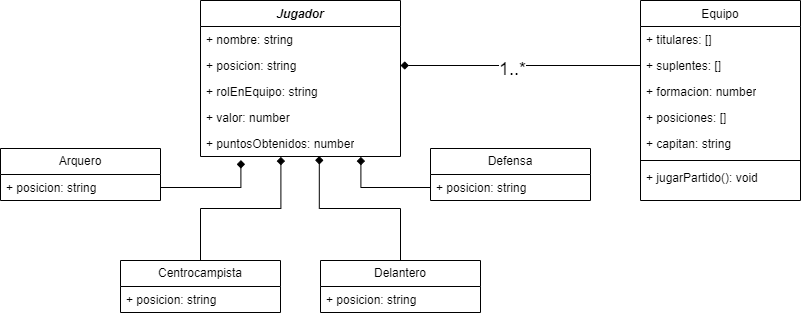

The diagram above was exported from draw.io. Its source (the exported page's mxGraphModel, read from the mxfile embedded in the PNG):
<mxGraphModel dx="1009" dy="539" grid="1" gridSize="10" guides="1" tooltips="1" connect="1" arrows="1" fold="1" page="1" pageScale="1" pageWidth="827" pageHeight="1169" math="0" shadow="0">
  <root>
    <mxCell id="WIyWlLk6GJQsqaUBKTNV-0" />
    <mxCell id="WIyWlLk6GJQsqaUBKTNV-1" parent="WIyWlLk6GJQsqaUBKTNV-0" />
    <mxCell id="JLb1Sn7pdqiBT5v98SNK-7" value="&lt;span style=&quot;font-weight: 400;&quot;&gt;Equipo&lt;/span&gt;" style="swimlane;fontStyle=1;align=center;verticalAlign=top;childLayout=stackLayout;horizontal=1;startSize=26;horizontalStack=0;resizeParent=1;resizeParentMax=0;resizeLast=0;collapsible=1;marginBottom=0;whiteSpace=wrap;html=1;" parent="WIyWlLk6GJQsqaUBKTNV-1" vertex="1">
      <mxGeometry x="640" y="40" width="160" height="200" as="geometry" />
    </mxCell>
    <mxCell id="JLb1Sn7pdqiBT5v98SNK-2" value="+ titulares: []" style="text;strokeColor=none;fillColor=none;align=left;verticalAlign=top;spacingLeft=4;spacingRight=4;overflow=hidden;rotatable=0;points=[[0,0.5],[1,0.5]];portConstraint=eastwest;whiteSpace=wrap;html=1;" parent="JLb1Sn7pdqiBT5v98SNK-7" vertex="1">
      <mxGeometry y="26" width="160" height="26" as="geometry" />
    </mxCell>
    <mxCell id="2GMctrMXPWV-1q9oTD7P-8" value="+ suplentes: []" style="text;strokeColor=none;fillColor=none;align=left;verticalAlign=top;spacingLeft=4;spacingRight=4;overflow=hidden;rotatable=0;points=[[0,0.5],[1,0.5]];portConstraint=eastwest;whiteSpace=wrap;html=1;" parent="JLb1Sn7pdqiBT5v98SNK-7" vertex="1">
      <mxGeometry y="52" width="160" height="26" as="geometry" />
    </mxCell>
    <mxCell id="JLb1Sn7pdqiBT5v98SNK-32" value="+ formacion: number" style="text;strokeColor=none;fillColor=none;align=left;verticalAlign=top;spacingLeft=4;spacingRight=4;overflow=hidden;rotatable=0;points=[[0,0.5],[1,0.5]];portConstraint=eastwest;whiteSpace=wrap;html=1;" parent="JLb1Sn7pdqiBT5v98SNK-7" vertex="1">
      <mxGeometry y="78" width="160" height="26" as="geometry" />
    </mxCell>
    <mxCell id="JLb1Sn7pdqiBT5v98SNK-3" value="+ posiciones: []" style="text;strokeColor=none;fillColor=none;align=left;verticalAlign=top;spacingLeft=4;spacingRight=4;overflow=hidden;rotatable=0;points=[[0,0.5],[1,0.5]];portConstraint=eastwest;whiteSpace=wrap;html=1;" parent="JLb1Sn7pdqiBT5v98SNK-7" vertex="1">
      <mxGeometry y="104" width="160" height="26" as="geometry" />
    </mxCell>
    <mxCell id="JLb1Sn7pdqiBT5v98SNK-4" value="+ capitan: string" style="text;strokeColor=none;fillColor=none;align=left;verticalAlign=top;spacingLeft=4;spacingRight=4;overflow=hidden;rotatable=0;points=[[0,0.5],[1,0.5]];portConstraint=eastwest;whiteSpace=wrap;html=1;" parent="JLb1Sn7pdqiBT5v98SNK-7" vertex="1">
      <mxGeometry y="130" width="160" height="26" as="geometry" />
    </mxCell>
    <mxCell id="JLb1Sn7pdqiBT5v98SNK-9" value="" style="line;strokeWidth=1;fillColor=none;align=left;verticalAlign=middle;spacingTop=-1;spacingLeft=3;spacingRight=3;rotatable=0;labelPosition=right;points=[];portConstraint=eastwest;strokeColor=inherit;" parent="JLb1Sn7pdqiBT5v98SNK-7" vertex="1">
      <mxGeometry y="156" width="160" height="8" as="geometry" />
    </mxCell>
    <mxCell id="JLb1Sn7pdqiBT5v98SNK-10" value="+ jugarPartido(): void" style="text;strokeColor=none;fillColor=none;align=left;verticalAlign=top;spacingLeft=4;spacingRight=4;overflow=hidden;rotatable=0;points=[[0,0.5],[1,0.5]];portConstraint=eastwest;whiteSpace=wrap;html=1;" parent="JLb1Sn7pdqiBT5v98SNK-7" vertex="1">
      <mxGeometry y="164" width="160" height="36" as="geometry" />
    </mxCell>
    <mxCell id="JLb1Sn7pdqiBT5v98SNK-12" value="&lt;i style=&quot;&quot;&gt;Jugador&lt;/i&gt;" style="swimlane;fontStyle=1;align=center;verticalAlign=top;childLayout=stackLayout;horizontal=1;startSize=26;horizontalStack=0;resizeParent=1;resizeParentMax=0;resizeLast=0;collapsible=1;marginBottom=0;whiteSpace=wrap;html=1;" parent="WIyWlLk6GJQsqaUBKTNV-1" vertex="1">
      <mxGeometry x="200" y="40" width="200" height="156" as="geometry" />
    </mxCell>
    <mxCell id="JLb1Sn7pdqiBT5v98SNK-13" value="+ nombre: string" style="text;strokeColor=none;fillColor=none;align=left;verticalAlign=top;spacingLeft=4;spacingRight=4;overflow=hidden;rotatable=0;points=[[0,0.5],[1,0.5]];portConstraint=eastwest;whiteSpace=wrap;html=1;" parent="JLb1Sn7pdqiBT5v98SNK-12" vertex="1">
      <mxGeometry y="26" width="200" height="26" as="geometry" />
    </mxCell>
    <mxCell id="JLb1Sn7pdqiBT5v98SNK-18" value="+ posicion: string" style="text;strokeColor=none;fillColor=none;align=left;verticalAlign=top;spacingLeft=4;spacingRight=4;overflow=hidden;rotatable=0;points=[[0,0.5],[1,0.5]];portConstraint=eastwest;whiteSpace=wrap;html=1;" parent="JLb1Sn7pdqiBT5v98SNK-12" vertex="1">
      <mxGeometry y="52" width="200" height="26" as="geometry" />
    </mxCell>
    <mxCell id="JLb1Sn7pdqiBT5v98SNK-25" value="+ rolEnEquipo: string" style="text;strokeColor=none;fillColor=none;align=left;verticalAlign=top;spacingLeft=4;spacingRight=4;overflow=hidden;rotatable=0;points=[[0,0.5],[1,0.5]];portConstraint=eastwest;whiteSpace=wrap;html=1;" parent="JLb1Sn7pdqiBT5v98SNK-12" vertex="1">
      <mxGeometry y="78" width="200" height="26" as="geometry" />
    </mxCell>
    <mxCell id="JLb1Sn7pdqiBT5v98SNK-17" value="+ valor: number" style="text;strokeColor=none;fillColor=none;align=left;verticalAlign=top;spacingLeft=4;spacingRight=4;overflow=hidden;rotatable=0;points=[[0,0.5],[1,0.5]];portConstraint=eastwest;whiteSpace=wrap;html=1;" parent="JLb1Sn7pdqiBT5v98SNK-12" vertex="1">
      <mxGeometry y="104" width="200" height="26" as="geometry" />
    </mxCell>
    <mxCell id="JLb1Sn7pdqiBT5v98SNK-19" value="+ puntosObtenidos: number" style="text;strokeColor=none;fillColor=none;align=left;verticalAlign=top;spacingLeft=4;spacingRight=4;overflow=hidden;rotatable=0;points=[[0,0.5],[1,0.5]];portConstraint=eastwest;whiteSpace=wrap;html=1;" parent="JLb1Sn7pdqiBT5v98SNK-12" vertex="1">
      <mxGeometry y="130" width="200" height="26" as="geometry" />
    </mxCell>
    <mxCell id="JLb1Sn7pdqiBT5v98SNK-26" value="Arquero" style="swimlane;fontStyle=0;childLayout=stackLayout;horizontal=1;startSize=26;fillColor=none;horizontalStack=0;resizeParent=1;resizeParentMax=0;resizeLast=0;collapsible=1;marginBottom=0;whiteSpace=wrap;html=1;" parent="WIyWlLk6GJQsqaUBKTNV-1" vertex="1">
      <mxGeometry y="188" width="160" height="52" as="geometry" />
    </mxCell>
    <mxCell id="JLb1Sn7pdqiBT5v98SNK-27" value="+ posicion: string" style="text;strokeColor=none;fillColor=none;align=left;verticalAlign=top;spacingLeft=4;spacingRight=4;overflow=hidden;rotatable=0;points=[[0,0.5],[1,0.5]];portConstraint=eastwest;whiteSpace=wrap;html=1;" parent="JLb1Sn7pdqiBT5v98SNK-26" vertex="1">
      <mxGeometry y="26" width="160" height="26" as="geometry" />
    </mxCell>
    <mxCell id="J1VOQmSug5vZ-ysjKSrf-1" value="Defensa" style="swimlane;fontStyle=0;childLayout=stackLayout;horizontal=1;startSize=26;fillColor=none;horizontalStack=0;resizeParent=1;resizeParentMax=0;resizeLast=0;collapsible=1;marginBottom=0;whiteSpace=wrap;html=1;" parent="WIyWlLk6GJQsqaUBKTNV-1" vertex="1">
      <mxGeometry x="430" y="188" width="160" height="52" as="geometry" />
    </mxCell>
    <mxCell id="J1VOQmSug5vZ-ysjKSrf-2" value="+ posicion: string" style="text;strokeColor=none;fillColor=none;align=left;verticalAlign=top;spacingLeft=4;spacingRight=4;overflow=hidden;rotatable=0;points=[[0,0.5],[1,0.5]];portConstraint=eastwest;whiteSpace=wrap;html=1;" parent="J1VOQmSug5vZ-ysjKSrf-1" vertex="1">
      <mxGeometry y="26" width="160" height="26" as="geometry" />
    </mxCell>
    <mxCell id="J1VOQmSug5vZ-ysjKSrf-7" value="Centrocampista" style="swimlane;fontStyle=0;childLayout=stackLayout;horizontal=1;startSize=26;fillColor=none;horizontalStack=0;resizeParent=1;resizeParentMax=0;resizeLast=0;collapsible=1;marginBottom=0;whiteSpace=wrap;html=1;" parent="WIyWlLk6GJQsqaUBKTNV-1" vertex="1">
      <mxGeometry x="120" y="300" width="160" height="52" as="geometry" />
    </mxCell>
    <mxCell id="J1VOQmSug5vZ-ysjKSrf-8" value="+ posicion: string" style="text;strokeColor=none;fillColor=none;align=left;verticalAlign=top;spacingLeft=4;spacingRight=4;overflow=hidden;rotatable=0;points=[[0,0.5],[1,0.5]];portConstraint=eastwest;whiteSpace=wrap;html=1;" parent="J1VOQmSug5vZ-ysjKSrf-7" vertex="1">
      <mxGeometry y="26" width="160" height="26" as="geometry" />
    </mxCell>
    <mxCell id="J1VOQmSug5vZ-ysjKSrf-18" value="Delantero" style="swimlane;fontStyle=0;childLayout=stackLayout;horizontal=1;startSize=26;fillColor=none;horizontalStack=0;resizeParent=1;resizeParentMax=0;resizeLast=0;collapsible=1;marginBottom=0;whiteSpace=wrap;html=1;" parent="WIyWlLk6GJQsqaUBKTNV-1" vertex="1">
      <mxGeometry x="320" y="300" width="160" height="52" as="geometry" />
    </mxCell>
    <mxCell id="J1VOQmSug5vZ-ysjKSrf-19" value="+ posicion: string" style="text;strokeColor=none;fillColor=none;align=left;verticalAlign=top;spacingLeft=4;spacingRight=4;overflow=hidden;rotatable=0;points=[[0,0.5],[1,0.5]];portConstraint=eastwest;whiteSpace=wrap;html=1;" parent="J1VOQmSug5vZ-ysjKSrf-18" vertex="1">
      <mxGeometry y="26" width="160" height="26" as="geometry" />
    </mxCell>
    <mxCell id="2GMctrMXPWV-1q9oTD7P-0" style="edgeStyle=orthogonalEdgeStyle;rounded=0;orthogonalLoop=1;jettySize=auto;html=1;endArrow=diamond;endFill=1;entryX=0.802;entryY=1.015;entryDx=0;entryDy=0;entryPerimeter=0;" parent="WIyWlLk6GJQsqaUBKTNV-1" source="J1VOQmSug5vZ-ysjKSrf-2" target="JLb1Sn7pdqiBT5v98SNK-19" edge="1">
      <mxGeometry relative="1" as="geometry">
        <mxPoint x="360" y="210" as="targetPoint" />
        <Array as="points">
          <mxPoint x="360" y="227" />
        </Array>
      </mxGeometry>
    </mxCell>
    <mxCell id="2GMctrMXPWV-1q9oTD7P-3" style="edgeStyle=orthogonalEdgeStyle;rounded=0;orthogonalLoop=1;jettySize=auto;html=1;entryX=0.202;entryY=1.138;entryDx=0;entryDy=0;entryPerimeter=0;endArrow=diamond;endFill=1;" parent="WIyWlLk6GJQsqaUBKTNV-1" source="JLb1Sn7pdqiBT5v98SNK-27" target="JLb1Sn7pdqiBT5v98SNK-19" edge="1">
      <mxGeometry relative="1" as="geometry">
        <Array as="points">
          <mxPoint x="240" y="227" />
        </Array>
      </mxGeometry>
    </mxCell>
    <mxCell id="2GMctrMXPWV-1q9oTD7P-4" style="edgeStyle=orthogonalEdgeStyle;rounded=0;orthogonalLoop=1;jettySize=auto;html=1;entryX=0.402;entryY=1.015;entryDx=0;entryDy=0;entryPerimeter=0;endArrow=diamond;endFill=1;" parent="WIyWlLk6GJQsqaUBKTNV-1" source="J1VOQmSug5vZ-ysjKSrf-7" target="JLb1Sn7pdqiBT5v98SNK-19" edge="1">
      <mxGeometry relative="1" as="geometry" />
    </mxCell>
    <mxCell id="2GMctrMXPWV-1q9oTD7P-5" style="edgeStyle=orthogonalEdgeStyle;rounded=0;orthogonalLoop=1;jettySize=auto;html=1;endArrow=diamond;endFill=1;entryX=0.594;entryY=0.985;entryDx=0;entryDy=0;entryPerimeter=0;" parent="WIyWlLk6GJQsqaUBKTNV-1" source="J1VOQmSug5vZ-ysjKSrf-18" target="JLb1Sn7pdqiBT5v98SNK-19" edge="1">
      <mxGeometry relative="1" as="geometry">
        <mxPoint x="319" y="200" as="targetPoint" />
        <Array as="points">
          <mxPoint x="400" y="248" />
          <mxPoint x="319" y="248" />
        </Array>
      </mxGeometry>
    </mxCell>
    <mxCell id="2GMctrMXPWV-1q9oTD7P-10" style="edgeStyle=orthogonalEdgeStyle;rounded=0;orthogonalLoop=1;jettySize=auto;html=1;entryX=1;entryY=0.5;entryDx=0;entryDy=0;endArrow=diamond;endFill=1;" parent="WIyWlLk6GJQsqaUBKTNV-1" edge="1">
      <mxGeometry relative="1" as="geometry">
        <mxPoint x="640" y="105" as="sourcePoint" />
        <mxPoint x="400" y="105" as="targetPoint" />
      </mxGeometry>
    </mxCell>
    <mxCell id="RUNuOEVgRz7KFuAJth_0-0" value="1..*" style="edgeLabel;html=1;align=center;verticalAlign=middle;resizable=0;points=[];fontSize=18;" vertex="1" connectable="0" parent="2GMctrMXPWV-1q9oTD7P-10">
      <mxGeometry x="0.075" y="3" relative="1" as="geometry">
        <mxPoint as="offset" />
      </mxGeometry>
    </mxCell>
  </root>
</mxGraphModel>